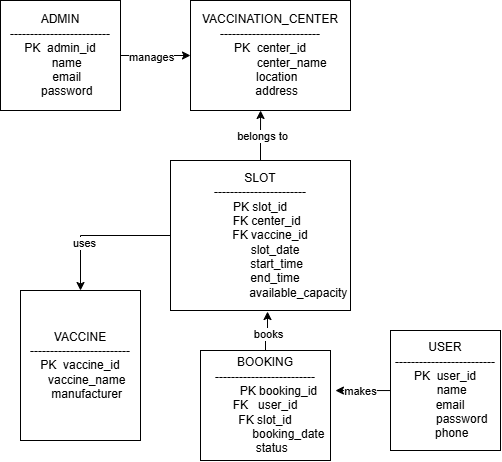

The diagram above was exported from draw.io. Its source (the exported page's mxGraphModel, read from the mxfile embedded in the PNG):
<mxGraphModel dx="860" dy="465" grid="1" gridSize="10" guides="1" tooltips="1" connect="1" arrows="1" fold="1" page="1" pageScale="1" pageWidth="850" pageHeight="1100" math="0" shadow="0">
  <root>
    <mxCell id="0" />
    <mxCell id="1" parent="0" />
    <mxCell id="x20imZCy5eYgO96z3ZTw-7" edge="1" parent="1" source="x20imZCy5eYgO96z3ZTw-1" style="edgeStyle=orthogonalEdgeStyle;rounded=0;orthogonalLoop=1;jettySize=auto;html=1;entryX=0;entryY=0.5;entryDx=0;entryDy=0;" target="x20imZCy5eYgO96z3ZTw-3">
      <mxGeometry relative="1" as="geometry" />
    </mxCell>
    <mxCell id="x20imZCy5eYgO96z3ZTw-8" connectable="0" parent="x20imZCy5eYgO96z3ZTw-7" style="edgeLabel;html=1;align=center;verticalAlign=middle;resizable=0;points=[];" value="manages" vertex="1">
      <mxGeometry relative="1" x="-0.15" y="-1" as="geometry">
        <mxPoint as="offset" />
      </mxGeometry>
    </mxCell>
    <mxCell id="x20imZCy5eYgO96z3ZTw-1" parent="1" style="rounded=0;whiteSpace=wrap;html=1;align=center;" value="&lt;div&gt;ADMIN&lt;/div&gt;&lt;div&gt;-------------------------&lt;/div&gt;&lt;div&gt;PK&amp;nbsp; admin_id&lt;/div&gt;&lt;div&gt;&amp;nbsp; &amp;nbsp; name&lt;/div&gt;&lt;div&gt;&amp;nbsp; &amp;nbsp; email&lt;/div&gt;&lt;div&gt;&amp;nbsp; &amp;nbsp; password&lt;/div&gt;" vertex="1">
      <mxGeometry height="110" width="120" x="10" y="10" as="geometry" />
    </mxCell>
    <mxCell id="x20imZCy5eYgO96z3ZTw-2" parent="1" style="rounded=0;whiteSpace=wrap;html=1;align=center;" value="&lt;div&gt;BOOKING&lt;/div&gt;&lt;div&gt;-------------------------&lt;/div&gt;&lt;div&gt;&amp;nbsp; &amp;nbsp; &amp;nbsp; &amp;nbsp; PK booking_id&lt;/div&gt;&lt;div&gt;&lt;span style=&quot;background-color: transparent; color: light-dark(rgb(0, 0, 0), rgb(255, 255, 255));&quot;&gt;FK&amp;nbsp; &amp;nbsp;user_id&lt;/span&gt;&lt;/div&gt;&lt;div&gt;FK slot_id&lt;/div&gt;&lt;div&gt;&amp;nbsp; &amp;nbsp; &amp;nbsp; &amp;nbsp; &amp;nbsp; &amp;nbsp; &amp;nbsp; booking_date&lt;/div&gt;&lt;div&gt;&amp;nbsp; &amp;nbsp; status&lt;/div&gt;" vertex="1">
      <mxGeometry height="110" width="130" x="210" y="360" as="geometry" />
    </mxCell>
    <mxCell id="x20imZCy5eYgO96z3ZTw-3" parent="1" style="rounded=0;whiteSpace=wrap;html=1;align=center;" value="&lt;div&gt;VACCINATION_CENTER&lt;/div&gt;&lt;div&gt;-------------------------&lt;/div&gt;&lt;div&gt;PK&amp;nbsp; center_id&lt;/div&gt;&lt;div&gt;&amp;nbsp; &amp;nbsp; &amp;nbsp; &amp;nbsp; &amp;nbsp; &amp;nbsp; &amp;nbsp;center_name&lt;/div&gt;&lt;div&gt;&amp;nbsp; &amp;nbsp; location&lt;/div&gt;&lt;div&gt;&amp;nbsp; &amp;nbsp; address&lt;/div&gt;" vertex="1">
      <mxGeometry height="110" width="160" x="200" y="10" as="geometry" />
    </mxCell>
    <mxCell id="x20imZCy5eYgO96z3ZTw-4" parent="1" style="rounded=0;whiteSpace=wrap;html=1;align=center;" value="&lt;div style=&quot;&quot;&gt;USER&lt;/div&gt;&lt;div style=&quot;&quot;&gt;-------------------------&lt;/div&gt;&lt;div style=&quot;&quot;&gt;PK&amp;nbsp; user_id&lt;/div&gt;&lt;div style=&quot;&quot;&gt;&amp;nbsp; &amp;nbsp; name&lt;/div&gt;&lt;div style=&quot;&quot;&gt;&amp;nbsp; &amp;nbsp;email&lt;/div&gt;&lt;div style=&quot;&quot;&gt;&amp;nbsp; &amp;nbsp; &amp;nbsp; &amp;nbsp; &amp;nbsp; password&lt;/div&gt;&lt;div style=&quot;&quot;&gt;&amp;nbsp; &amp;nbsp; phone&lt;/div&gt;" vertex="1">
      <mxGeometry height="120" width="110" x="400" y="340" as="geometry" />
    </mxCell>
    <mxCell id="x20imZCy5eYgO96z3ZTw-5" parent="1" style="rounded=0;whiteSpace=wrap;html=1;align=center;" value="&lt;div&gt;VACCINE&lt;/div&gt;&lt;div&gt;-------------------------&lt;/div&gt;&lt;div&gt;PK&amp;nbsp; vaccine_id&lt;/div&gt;&lt;div&gt;&amp;nbsp; &amp;nbsp; vaccine_name&lt;/div&gt;&lt;div&gt;&amp;nbsp; &amp;nbsp; manufacturer&lt;/div&gt;" vertex="1">
      <mxGeometry height="150" width="120" x="30" y="300" as="geometry" />
    </mxCell>
    <mxCell id="x20imZCy5eYgO96z3ZTw-24" edge="1" parent="1" source="x20imZCy5eYgO96z3ZTw-6" style="edgeStyle=orthogonalEdgeStyle;rounded=0;orthogonalLoop=1;jettySize=auto;html=1;entryX=0.5;entryY=0;entryDx=0;entryDy=0;" target="x20imZCy5eYgO96z3ZTw-5">
      <mxGeometry relative="1" as="geometry" />
    </mxCell>
    <mxCell id="x20imZCy5eYgO96z3ZTw-25" connectable="0" parent="x20imZCy5eYgO96z3ZTw-24" style="edgeLabel;html=1;align=center;verticalAlign=middle;resizable=0;points=[];" value="uses" vertex="1">
      <mxGeometry relative="1" x="0.3412" y="3" as="geometry">
        <mxPoint as="offset" />
      </mxGeometry>
    </mxCell>
    <mxCell id="x20imZCy5eYgO96z3ZTw-6" parent="1" style="rounded=0;whiteSpace=wrap;html=1;align=center;" value="&lt;div&gt;SLOT&lt;/div&gt;&lt;div&gt;-----------------------&lt;/div&gt;&lt;div&gt;&lt;span style=&quot;background-color: transparent; color: light-dark(rgb(0, 0, 0), rgb(255, 255, 255));&quot;&gt;PK slot_id&lt;/span&gt;&lt;/div&gt;&lt;div&gt;&amp;nbsp; &amp;nbsp; FK center_id&lt;/div&gt;&lt;div&gt;&amp;nbsp; &amp;nbsp; &amp;nbsp; FK vaccine_id&lt;/div&gt;&lt;div&gt;&amp;nbsp; &amp;nbsp; &amp;nbsp; &amp;nbsp; &amp;nbsp;slot_date&lt;/div&gt;&lt;div&gt;&amp;nbsp; &amp;nbsp; &amp;nbsp; &amp;nbsp; &amp;nbsp; start_time&lt;/div&gt;&lt;div&gt;&amp;nbsp; &amp;nbsp; &amp;nbsp; &amp;nbsp; &amp;nbsp;end_time&lt;/div&gt;&lt;div&gt;&amp;nbsp; &amp;nbsp; &amp;nbsp; &amp;nbsp; &amp;nbsp; &amp;nbsp; &amp;nbsp; &amp;nbsp; &amp;nbsp; &amp;nbsp; &amp;nbsp; &amp;nbsp;available_capacity&lt;/div&gt;" vertex="1">
      <mxGeometry height="150" width="180" x="180" y="170" as="geometry" />
    </mxCell>
    <mxCell id="x20imZCy5eYgO96z3ZTw-32" edge="1" parent="1" source="x20imZCy5eYgO96z3ZTw-4" style="edgeStyle=orthogonalEdgeStyle;rounded=0;orthogonalLoop=1;jettySize=auto;html=1;entryX=1.038;entryY=0.364;entryDx=0;entryDy=0;entryPerimeter=0;" target="x20imZCy5eYgO96z3ZTw-2">
      <mxGeometry relative="1" as="geometry" />
    </mxCell>
    <mxCell id="x20imZCy5eYgO96z3ZTw-33" connectable="0" parent="x20imZCy5eYgO96z3ZTw-32" style="edgeLabel;html=1;align=center;verticalAlign=middle;resizable=0;points=[];" value="makes" vertex="1">
      <mxGeometry relative="1" x="0.126" as="geometry">
        <mxPoint as="offset" />
      </mxGeometry>
    </mxCell>
    <mxCell id="x20imZCy5eYgO96z3ZTw-38" edge="1" parent="1" source="x20imZCy5eYgO96z3ZTw-2" style="edgeStyle=orthogonalEdgeStyle;rounded=0;orthogonalLoop=1;jettySize=auto;html=1;entryX=0.539;entryY=1.007;entryDx=0;entryDy=0;entryPerimeter=0;" target="x20imZCy5eYgO96z3ZTw-6">
      <mxGeometry relative="1" as="geometry" />
    </mxCell>
    <mxCell id="x20imZCy5eYgO96z3ZTw-39" connectable="0" parent="x20imZCy5eYgO96z3ZTw-38" style="edgeLabel;html=1;align=center;verticalAlign=middle;resizable=0;points=[];" value="books" vertex="1">
      <mxGeometry relative="1" x="-0.1697" y="-2" as="geometry">
        <mxPoint as="offset" />
      </mxGeometry>
    </mxCell>
    <mxCell id="x20imZCy5eYgO96z3ZTw-40" edge="1" parent="1" source="x20imZCy5eYgO96z3ZTw-6" style="edgeStyle=orthogonalEdgeStyle;rounded=0;orthogonalLoop=1;jettySize=auto;html=1;entryX=0.438;entryY=1;entryDx=0;entryDy=0;entryPerimeter=0;" target="x20imZCy5eYgO96z3ZTw-3">
      <mxGeometry relative="1" as="geometry" />
    </mxCell>
    <mxCell id="x20imZCy5eYgO96z3ZTw-41" connectable="0" parent="x20imZCy5eYgO96z3ZTw-40" style="edgeLabel;html=1;align=center;verticalAlign=middle;resizable=0;points=[];" value="belongs to" vertex="1">
      <mxGeometry relative="1" x="0.002" y="-1" as="geometry">
        <mxPoint as="offset" />
      </mxGeometry>
    </mxCell>
  </root>
</mxGraphModel>